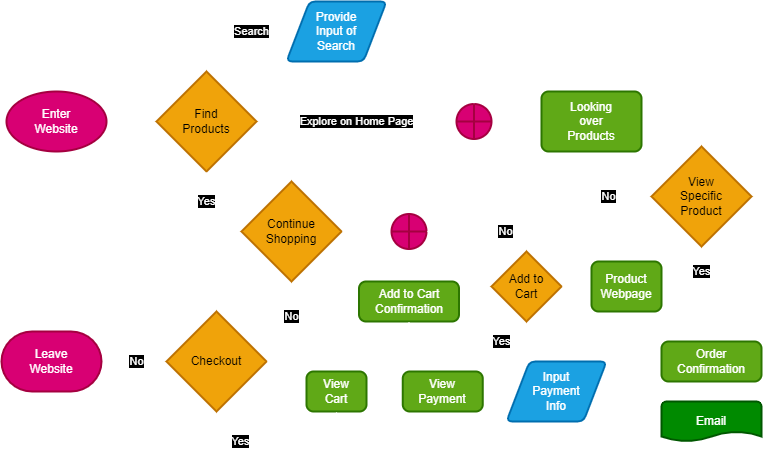

The diagram above was exported from draw.io. Its source (the exported page's mxGraphModel, read from the mxfile embedded in the PNG):
<mxGraphModel dx="814" dy="545" grid="1" gridSize="10" guides="1" tooltips="1" connect="1" arrows="1" fold="1" page="0" pageScale="1" pageWidth="850" pageHeight="1100" background="none" math="0" shadow="0">
  <root>
    <mxCell id="0" />
    <mxCell id="1" parent="0" />
    <mxCell id="4" style="edgeStyle=none;html=1;exitX=1;exitY=0.5;exitDx=0;exitDy=0;exitPerimeter=0;entryX=0;entryY=0.5;entryDx=0;entryDy=0;entryPerimeter=0;rounded=1;strokeColor=#FFFFFF;fontColor=#FFFFFF;labelBackgroundColor=#000000;" edge="1" parent="1" source="2" target="3">
      <mxGeometry relative="1" as="geometry" />
    </mxCell>
    <mxCell id="2" value="Enter&lt;br&gt;Website" style="strokeWidth=2;html=1;shape=mxgraph.flowchart.start_1;whiteSpace=wrap;fillColor=#d80073;fontColor=#ffffff;strokeColor=#A50040;rounded=1;" vertex="1" parent="1">
      <mxGeometry x="95" y="250" width="100" height="60" as="geometry" />
    </mxCell>
    <mxCell id="6" value="Explore on Home Page" style="edgeStyle=none;html=1;exitX=1;exitY=0.5;exitDx=0;exitDy=0;exitPerimeter=0;entryX=0;entryY=0.5;entryDx=0;entryDy=0;entryPerimeter=0;rounded=1;strokeColor=#FFFFFF;fontColor=#FFFFFF;labelBackgroundColor=#000000;" edge="1" parent="1" source="3" target="5">
      <mxGeometry relative="1" as="geometry" />
    </mxCell>
    <mxCell id="9" value="Search" style="edgeStyle=orthogonalEdgeStyle;html=1;exitX=0.5;exitY=0;exitDx=0;exitDy=0;exitPerimeter=0;entryX=0;entryY=0.5;entryDx=0;entryDy=0;rounded=1;strokeColor=#FFFFFF;fontColor=#FFFFFF;labelBackgroundColor=#000000;" edge="1" parent="1" source="3" target="7">
      <mxGeometry x="0.2928" relative="1" as="geometry">
        <mxPoint x="295" y="255" as="sourcePoint" />
        <Array as="points">
          <mxPoint x="295" y="190" />
        </Array>
        <mxPoint as="offset" />
      </mxGeometry>
    </mxCell>
    <mxCell id="3" value="Find&lt;br&gt;Products" style="strokeWidth=2;html=1;shape=mxgraph.flowchart.decision;whiteSpace=wrap;fillColor=#f0a30a;fontColor=#000000;strokeColor=#BD7000;rounded=1;" vertex="1" parent="1">
      <mxGeometry x="245" y="230" width="100" height="100" as="geometry" />
    </mxCell>
    <mxCell id="11" style="edgeStyle=orthogonalEdgeStyle;html=1;exitX=1;exitY=0.5;exitDx=0;exitDy=0;exitPerimeter=0;entryX=0;entryY=0.5;entryDx=0;entryDy=0;rounded=1;strokeColor=#FFFFFF;fontColor=#FFFFFF;labelBackgroundColor=#000000;" edge="1" parent="1" source="5" target="10">
      <mxGeometry relative="1" as="geometry" />
    </mxCell>
    <mxCell id="5" value="" style="verticalLabelPosition=bottom;verticalAlign=top;html=1;shape=mxgraph.flowchart.summing_function;strokeWidth=2;fillColor=#d80073;fontColor=#ffffff;strokeColor=#A50040;rounded=1;" vertex="1" parent="1">
      <mxGeometry x="545" y="262.5" width="35" height="35" as="geometry" />
    </mxCell>
    <mxCell id="8" style="edgeStyle=orthogonalEdgeStyle;html=1;exitX=1;exitY=0.5;exitDx=0;exitDy=0;entryX=0.5;entryY=0;entryDx=0;entryDy=0;entryPerimeter=0;rounded=1;strokeColor=#FFFFFF;fontColor=#FFFFFF;labelBackgroundColor=#000000;" edge="1" parent="1" source="7" target="5">
      <mxGeometry relative="1" as="geometry">
        <mxPoint x="550" y="270" as="targetPoint" />
      </mxGeometry>
    </mxCell>
    <mxCell id="7" value="Provide&lt;br&gt;Input of&lt;br&gt;Search" style="shape=parallelogram;html=1;strokeWidth=2;perimeter=parallelogramPerimeter;whiteSpace=wrap;rounded=1;arcSize=12;size=0.23;fillColor=#1ba1e2;fontColor=#ffffff;strokeColor=#006EAF;" vertex="1" parent="1">
      <mxGeometry x="375" y="160" width="100" height="60" as="geometry" />
    </mxCell>
    <mxCell id="27" style="edgeStyle=orthogonalEdgeStyle;rounded=1;html=1;exitX=1;exitY=0.5;exitDx=0;exitDy=0;entryX=0.5;entryY=0;entryDx=0;entryDy=0;entryPerimeter=0;strokeColor=#FFFFFF;fontColor=#FFFFFF;labelBackgroundColor=#000000;" edge="1" parent="1" source="10" target="26">
      <mxGeometry relative="1" as="geometry" />
    </mxCell>
    <mxCell id="10" value="Looking&lt;br&gt;over&lt;br&gt;Products" style="rounded=1;whiteSpace=wrap;html=1;absoluteArcSize=1;arcSize=14;strokeWidth=2;fillColor=#60a917;fontColor=#ffffff;strokeColor=#2D7600;" vertex="1" parent="1">
      <mxGeometry x="630" y="250" width="100" height="60" as="geometry" />
    </mxCell>
    <mxCell id="15" style="edgeStyle=orthogonalEdgeStyle;html=1;exitX=1;exitY=0.5;exitDx=0;exitDy=0;entryX=0;entryY=0.5;entryDx=0;entryDy=0;rounded=1;strokeColor=#FFFFFF;fontColor=#FFFFFF;labelBackgroundColor=#000000;" edge="1" parent="1" source="12" target="13">
      <mxGeometry relative="1" as="geometry" />
    </mxCell>
    <mxCell id="12" value="View&lt;br&gt;Cart" style="rounded=1;whiteSpace=wrap;html=1;absoluteArcSize=1;arcSize=14;strokeWidth=2;fillColor=#60a917;fontColor=#ffffff;strokeColor=#2D7600;" vertex="1" parent="1">
      <mxGeometry x="395" y="530" width="60" height="40" as="geometry" />
    </mxCell>
    <mxCell id="16" style="edgeStyle=orthogonalEdgeStyle;html=1;exitX=1;exitY=0.5;exitDx=0;exitDy=0;entryX=0;entryY=0.5;entryDx=0;entryDy=0;rounded=1;strokeColor=#FFFFFF;fontColor=#FFFFFF;labelBackgroundColor=#000000;" edge="1" parent="1" source="13" target="14">
      <mxGeometry relative="1" as="geometry" />
    </mxCell>
    <mxCell id="13" value="View&lt;br&gt;Payment" style="rounded=1;whiteSpace=wrap;html=1;absoluteArcSize=1;arcSize=14;strokeWidth=2;fillColor=#60a917;fontColor=#ffffff;strokeColor=#2D7600;" vertex="1" parent="1">
      <mxGeometry x="491.25" y="530" width="80" height="40" as="geometry" />
    </mxCell>
    <mxCell id="20" style="edgeStyle=orthogonalEdgeStyle;html=1;exitX=1;exitY=0.5;exitDx=0;exitDy=0;entryX=0;entryY=0.5;entryDx=0;entryDy=0;rounded=1;strokeColor=#FFFFFF;fontColor=#FFFFFF;labelBackgroundColor=#000000;" edge="1" parent="1" source="14" target="17">
      <mxGeometry relative="1" as="geometry" />
    </mxCell>
    <mxCell id="21" style="edgeStyle=orthogonalEdgeStyle;html=1;exitX=1;exitY=0.5;exitDx=0;exitDy=0;entryX=0;entryY=0.5;entryDx=0;entryDy=0;entryPerimeter=0;rounded=1;strokeColor=#FFFFFF;fontColor=#FFFFFF;labelBackgroundColor=#000000;" edge="1" parent="1" source="14" target="19">
      <mxGeometry relative="1" as="geometry" />
    </mxCell>
    <mxCell id="14" value="Input&lt;br&gt;Payment&lt;br&gt;Info" style="shape=parallelogram;html=1;strokeWidth=2;perimeter=parallelogramPerimeter;whiteSpace=wrap;rounded=1;arcSize=12;size=0.23;fillColor=#1ba1e2;fontColor=#ffffff;strokeColor=#006EAF;" vertex="1" parent="1">
      <mxGeometry x="595" y="520" width="100" height="60" as="geometry" />
    </mxCell>
    <mxCell id="17" value="Order&lt;br&gt;Confirmation" style="rounded=1;whiteSpace=wrap;html=1;absoluteArcSize=1;arcSize=14;strokeWidth=2;fillColor=#60a917;fontColor=#ffffff;strokeColor=#2D7600;" vertex="1" parent="1">
      <mxGeometry x="750" y="500" width="100" height="40" as="geometry" />
    </mxCell>
    <mxCell id="19" value="Email&lt;br&gt;" style="strokeWidth=2;html=1;shape=mxgraph.flowchart.document2;whiteSpace=wrap;size=0.25;fillColor=#008a00;fontColor=#ffffff;strokeColor=#005700;rounded=1;" vertex="1" parent="1">
      <mxGeometry x="750" y="560" width="100" height="40" as="geometry" />
    </mxCell>
    <mxCell id="25" value="No" style="edgeStyle=orthogonalEdgeStyle;html=1;exitX=0;exitY=0.5;exitDx=0;exitDy=0;exitPerimeter=0;entryX=1;entryY=0.5;entryDx=0;entryDy=0;entryPerimeter=0;rounded=1;strokeColor=#FFFFFF;fontColor=#FFFFFF;labelBackgroundColor=#000000;" edge="1" parent="1" source="22" target="23">
      <mxGeometry x="-0.0667" relative="1" as="geometry">
        <mxPoint as="offset" />
      </mxGeometry>
    </mxCell>
    <mxCell id="42" value="Yes" style="edgeStyle=orthogonalEdgeStyle;rounded=1;html=1;exitX=0.5;exitY=1;exitDx=0;exitDy=0;exitPerimeter=0;entryX=0.5;entryY=1;entryDx=0;entryDy=0;strokeColor=#FFFFFF;fontColor=#FFFFFF;labelBackgroundColor=#000000;" edge="1" parent="1" source="22" target="12">
      <mxGeometry x="-0.3999" relative="1" as="geometry">
        <Array as="points">
          <mxPoint x="305" y="600" />
          <mxPoint x="425" y="600" />
        </Array>
        <mxPoint as="offset" />
      </mxGeometry>
    </mxCell>
    <mxCell id="22" value="Checkout" style="strokeWidth=2;html=1;shape=mxgraph.flowchart.decision;whiteSpace=wrap;fillColor=#f0a30a;fontColor=#000000;strokeColor=#BD7000;rounded=1;" vertex="1" parent="1">
      <mxGeometry x="255" y="470" width="100" height="100" as="geometry" />
    </mxCell>
    <mxCell id="23" value="Leave&lt;br&gt;Website" style="strokeWidth=2;html=1;shape=mxgraph.flowchart.terminator;whiteSpace=wrap;fillColor=#d80073;fontColor=#ffffff;strokeColor=#A50040;rounded=1;" vertex="1" parent="1">
      <mxGeometry x="90" y="490" width="100" height="60" as="geometry" />
    </mxCell>
    <mxCell id="41" value="No" style="edgeStyle=orthogonalEdgeStyle;rounded=1;html=1;exitX=0;exitY=0.5;exitDx=0;exitDy=0;exitPerimeter=0;entryX=0.5;entryY=0;entryDx=0;entryDy=0;entryPerimeter=0;strokeColor=#FFFFFF;fontColor=#FFFFFF;labelBackgroundColor=#000000;" edge="1" parent="1" source="26" target="36">
      <mxGeometry x="-0.6697" relative="1" as="geometry">
        <mxPoint as="offset" />
      </mxGeometry>
    </mxCell>
    <mxCell id="44" value="Yes" style="edgeStyle=orthogonalEdgeStyle;rounded=1;html=1;exitX=0.5;exitY=1;exitDx=0;exitDy=0;exitPerimeter=0;entryX=1;entryY=0.5;entryDx=0;entryDy=0;strokeColor=#FFFFFF;fontColor=#FFFFFF;labelBackgroundColor=#000000;" edge="1" parent="1" source="26" target="45">
      <mxGeometry x="-0.375" relative="1" as="geometry">
        <mxPoint as="offset" />
      </mxGeometry>
    </mxCell>
    <mxCell id="26" value="View&lt;br&gt;Specific&lt;br&gt;Product" style="strokeWidth=2;html=1;shape=mxgraph.flowchart.decision;whiteSpace=wrap;fillColor=#f0a30a;fontColor=#000000;strokeColor=#BD7000;rounded=1;" vertex="1" parent="1">
      <mxGeometry x="740" y="305" width="100" height="100" as="geometry" />
    </mxCell>
    <mxCell id="40" style="edgeStyle=orthogonalEdgeStyle;rounded=1;html=1;exitX=0.5;exitY=0;exitDx=0;exitDy=0;entryX=0.5;entryY=1;entryDx=0;entryDy=0;entryPerimeter=0;strokeColor=#FFFFFF;fontColor=#FFFFFF;labelBackgroundColor=#000000;" edge="1" parent="1" source="28" target="36">
      <mxGeometry relative="1" as="geometry" />
    </mxCell>
    <mxCell id="28" value="Add to Cart&lt;br&gt;Confirmation" style="rounded=1;whiteSpace=wrap;html=1;absoluteArcSize=1;arcSize=14;strokeWidth=2;fillColor=#60a917;fontColor=#ffffff;strokeColor=#2D7600;" vertex="1" parent="1">
      <mxGeometry x="447.5" y="440" width="100" height="40" as="geometry" />
    </mxCell>
    <mxCell id="33" value="No" style="edgeStyle=orthogonalEdgeStyle;rounded=1;html=1;exitX=0.5;exitY=1;exitDx=0;exitDy=0;exitPerimeter=0;entryX=1;entryY=0.5;entryDx=0;entryDy=0;entryPerimeter=0;strokeColor=#FFFFFF;fontColor=#FFFFFF;labelBackgroundColor=#000000;" edge="1" parent="1" source="32" target="22">
      <mxGeometry x="-0.3333" relative="1" as="geometry">
        <mxPoint as="offset" />
      </mxGeometry>
    </mxCell>
    <mxCell id="34" value="Yes" style="edgeStyle=orthogonalEdgeStyle;rounded=1;html=1;exitX=0;exitY=0.5;exitDx=0;exitDy=0;exitPerimeter=0;entryX=0.5;entryY=1;entryDx=0;entryDy=0;entryPerimeter=0;strokeColor=#FFFFFF;fontColor=#FFFFFF;labelBackgroundColor=#000000;" edge="1" parent="1" source="32" target="3">
      <mxGeometry x="0.3686" relative="1" as="geometry">
        <mxPoint as="offset" />
      </mxGeometry>
    </mxCell>
    <mxCell id="32" value="Continue&lt;br&gt;Shopping" style="strokeWidth=2;html=1;shape=mxgraph.flowchart.decision;whiteSpace=wrap;rounded=1;fillColor=#f0a30a;fontColor=#000000;strokeColor=#BD7000;" vertex="1" parent="1">
      <mxGeometry x="330" y="340" width="100" height="100" as="geometry" />
    </mxCell>
    <mxCell id="39" style="edgeStyle=orthogonalEdgeStyle;rounded=1;html=1;exitX=0;exitY=0.5;exitDx=0;exitDy=0;exitPerimeter=0;entryX=1;entryY=0.5;entryDx=0;entryDy=0;entryPerimeter=0;strokeColor=#FFFFFF;fontColor=#FFFFFF;labelBackgroundColor=#000000;" edge="1" parent="1" source="36" target="32">
      <mxGeometry relative="1" as="geometry" />
    </mxCell>
    <mxCell id="36" value="" style="verticalLabelPosition=bottom;verticalAlign=top;html=1;shape=mxgraph.flowchart.summing_function;rounded=1;strokeWidth=2;fillColor=#d80073;fontColor=#ffffff;strokeColor=#A50040;" vertex="1" parent="1">
      <mxGeometry x="480" y="372.5" width="35" height="35" as="geometry" />
    </mxCell>
    <mxCell id="49" value="No" style="edgeStyle=orthogonalEdgeStyle;rounded=1;html=1;exitX=0.5;exitY=0;exitDx=0;exitDy=0;exitPerimeter=0;entryX=1;entryY=0.5;entryDx=0;entryDy=0;entryPerimeter=0;strokeColor=#FFFFFF;fontColor=#FFFFFF;labelBackgroundColor=#000000;" edge="1" parent="1" source="43" target="36">
      <mxGeometry x="-0.308" relative="1" as="geometry">
        <mxPoint as="offset" />
      </mxGeometry>
    </mxCell>
    <mxCell id="50" value="Yes" style="edgeStyle=orthogonalEdgeStyle;rounded=1;html=1;exitX=0.5;exitY=1;exitDx=0;exitDy=0;exitPerimeter=0;entryX=0.5;entryY=1;entryDx=0;entryDy=0;strokeColor=#FFFFFF;fontColor=#FFFFFF;labelBackgroundColor=#000000;" edge="1" parent="1" source="43" target="28">
      <mxGeometry x="-0.4285" relative="1" as="geometry">
        <Array as="points">
          <mxPoint x="615" y="500" />
          <mxPoint x="498" y="500" />
        </Array>
        <mxPoint as="offset" />
      </mxGeometry>
    </mxCell>
    <mxCell id="43" value="Add to&lt;br&gt;Cart" style="strokeWidth=2;html=1;shape=mxgraph.flowchart.decision;whiteSpace=wrap;rounded=1;fillColor=#f0a30a;fontColor=#000000;strokeColor=#BD7000;" vertex="1" parent="1">
      <mxGeometry x="580" y="410" width="70" height="70" as="geometry" />
    </mxCell>
    <mxCell id="48" value="" style="edgeStyle=orthogonalEdgeStyle;rounded=1;html=1;strokeColor=#FFFFFF;fontColor=#FFFFFF;labelBackgroundColor=#000000;" edge="1" parent="1" source="45" target="43">
      <mxGeometry relative="1" as="geometry" />
    </mxCell>
    <mxCell id="45" value="Product&lt;br&gt;Webpage" style="rounded=1;whiteSpace=wrap;html=1;absoluteArcSize=1;arcSize=14;strokeWidth=2;fillColor=#60a917;fontColor=#ffffff;strokeColor=#2D7600;" vertex="1" parent="1">
      <mxGeometry x="680" y="420" width="70" height="50" as="geometry" />
    </mxCell>
  </root>
</mxGraphModel>